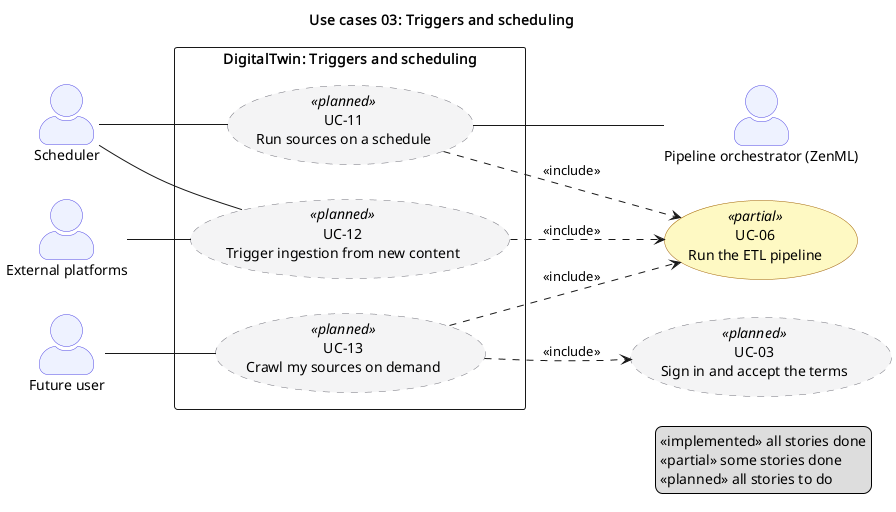

The diagram above was rendered by PlantUML. Its source (embedded in the PNG):
@startuml 03_triggers_and_scheduling
' Use cases 03: Triggers and scheduling
' PlantUML twin of the Mermaid diagram in 03_triggers_and_scheduling.md; keep the two in sync.
' Status comes from the use case's stories: implemented, partial, planned.

title Use cases 03: Triggers and scheduling
left to right direction
skinparam shadowing false
skinparam packageStyle rectangle
skinparam actorStyle awesome
skinparam usecase {
  BackgroundColor<<implemented>> #DCFCE7
  BorderColor<<implemented>> #15803D
  BackgroundColor<<partial>> #FEF9C3
  BorderColor<<partial>> #A16207
  BackgroundColor<<planned>> #F4F4F5
  BorderColor<<planned>> #71717A
  BorderStyle<<planned>> dashed
}
skinparam actor {
  BackgroundColor #EEF2FF
  BorderColor #4F46E5
}

actor "Scheduler" as sched
actor "External platforms" as ext
actor "Future user" as user
rectangle "DigitalTwin: Triggers and scheduling" {
  usecase "UC-11\nRun sources on a schedule" as uc11 <<planned>>
  usecase "UC-12\nTrigger ingestion from new content" as uc12 <<planned>>
  usecase "UC-13\nCrawl my sources on demand" as uc13 <<planned>>
}
usecase "UC-03\nSign in and accept the terms" as uc03 <<planned>>
usecase "UC-06\nRun the ETL pipeline" as uc06 <<partial>>
actor "Pipeline orchestrator (ZenML)" as zenml

sched -- uc11
ext -- uc12
user -- uc13
uc11 -- zenml
uc12 -- sched
uc11 ..> uc06 : <<include>>
uc12 ..> uc06 : <<include>>
uc13 ..> uc03 : <<include>>
uc13 ..> uc06 : <<include>>

legend right
  «implemented» all stories done
  «partial» some stories done
  «planned» all stories to do
endlegend

@enduml